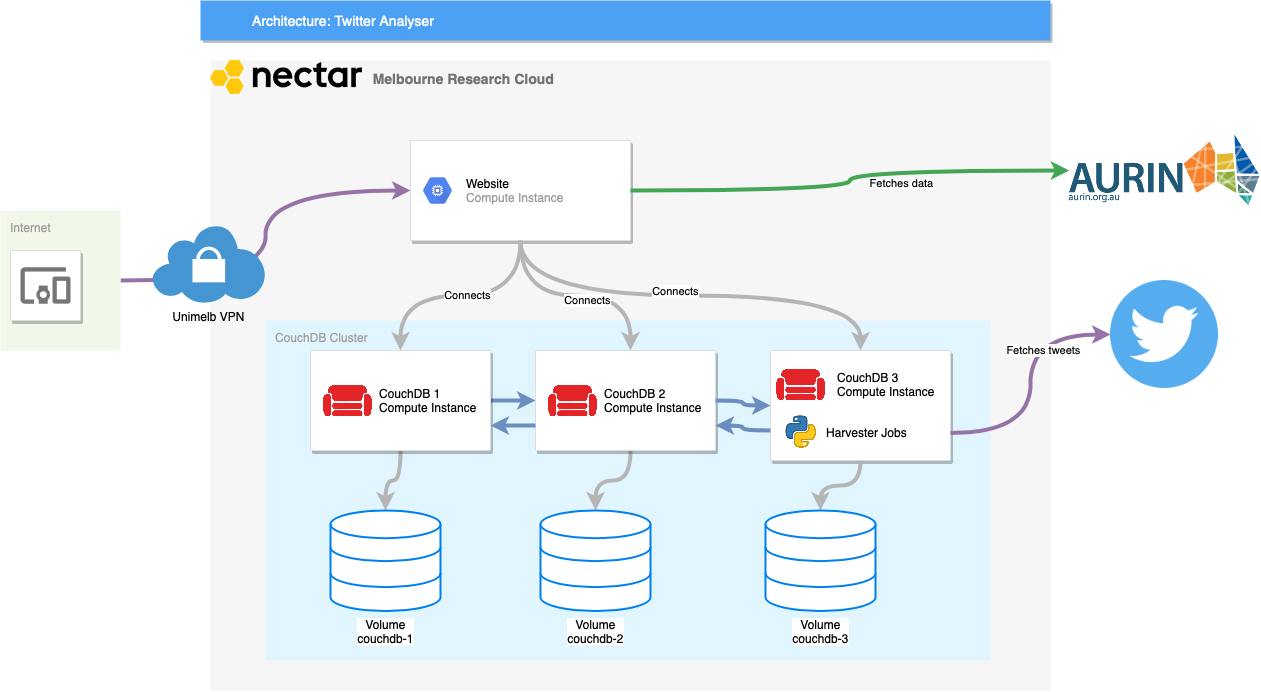

The diagram above was exported from draw.io. Its source (the exported page's mxGraphModel, read from the mxfile embedded in the PNG):
<mxGraphModel dx="2564" dy="926" grid="1" gridSize="10" guides="1" tooltips="1" connect="1" arrows="1" fold="1" page="1" pageScale="1" pageWidth="1169" pageHeight="827" background="#ffffff" math="0" shadow="0">
  <root>
    <mxCell id="0" />
    <mxCell id="1" parent="0" />
    <mxCell id="wW9xpEQ1DlT9iC7I6npK-84" value="&lt;b&gt;&amp;nbsp; &amp;nbsp; &amp;nbsp; &amp;nbsp; &amp;nbsp; &amp;nbsp; &amp;nbsp; &amp;nbsp; &amp;nbsp; &amp;nbsp; &amp;nbsp; &amp;nbsp; &amp;nbsp; &amp;nbsp; &amp;nbsp;Melbourne Research Cloud&lt;/b&gt;" style="fillColor=#F6F6F6;strokeColor=none;shadow=0;gradientColor=none;fontSize=14;align=left;spacing=10;fontColor=#717171;9E9E9E;verticalAlign=top;spacingTop=-4;fontStyle=0;spacingLeft=40;html=1;" parent="1" vertex="1">
      <mxGeometry x="30" y="700" width="840" height="630" as="geometry" />
    </mxCell>
    <mxCell id="jPNteBs8KZ2E9fWacPhx-36" value="CouchDB Cluster" style="points=[[0,0,0],[0.25,0,0],[0.5,0,0],[0.75,0,0],[1,0,0],[1,0.25,0],[1,0.5,0],[1,0.75,0],[1,1,0],[0.75,1,0],[0.5,1,0],[0.25,1,0],[0,1,0],[0,0.75,0],[0,0.5,0],[0,0.25,0]];rounded=1;absoluteArcSize=1;arcSize=2;html=1;strokeColor=none;gradientColor=none;shadow=0;dashed=0;fontSize=12;fontColor=#9E9E9E;align=left;verticalAlign=top;spacing=10;spacingTop=-4;fillColor=#E1F5FE;" vertex="1" parent="1">
      <mxGeometry x="85" y="960" width="725" height="340" as="geometry" />
    </mxCell>
    <mxCell id="wW9xpEQ1DlT9iC7I6npK-86" value="Architecture: Twitter Analyser" style="fillColor=#4DA1F5;strokeColor=none;shadow=1;gradientColor=none;fontSize=14;align=left;spacingLeft=50;fontColor=#ffffff;html=1;" parent="1" vertex="1">
      <mxGeometry x="20" y="640" width="850" height="40" as="geometry" />
    </mxCell>
    <mxCell id="jPNteBs8KZ2E9fWacPhx-13" style="edgeStyle=orthogonalEdgeStyle;orthogonalLoop=1;jettySize=auto;html=1;fillColor=#e1d5e7;strokeColor=#9673a6;curved=1;strokeWidth=4;entryX=0;entryY=0.5;entryDx=0;entryDy=0;" edge="1" parent="1" source="wW9xpEQ1DlT9iC7I6npK-91" target="jPNteBs8KZ2E9fWacPhx-10">
      <mxGeometry relative="1" as="geometry" />
    </mxCell>
    <mxCell id="jPNteBs8KZ2E9fWacPhx-31" style="edgeStyle=orthogonalEdgeStyle;curved=1;orthogonalLoop=1;jettySize=auto;html=1;strokeColor=#B5B5B5;strokeWidth=4;fontFamily=Helvetica;" edge="1" parent="1" source="jPNteBs8KZ2E9fWacPhx-4" target="jPNteBs8KZ2E9fWacPhx-30">
      <mxGeometry relative="1" as="geometry" />
    </mxCell>
    <mxCell id="jPNteBs8KZ2E9fWacPhx-52" style="edgeStyle=orthogonalEdgeStyle;curved=1;orthogonalLoop=1;jettySize=auto;html=1;exitX=1;exitY=0.5;exitDx=0;exitDy=0;strokeColor=#6c8ebf;strokeWidth=4;fontFamily=Helvetica;fillColor=#dae8fc;" edge="1" parent="1" source="jPNteBs8KZ2E9fWacPhx-4" target="jPNteBs8KZ2E9fWacPhx-48">
      <mxGeometry relative="1" as="geometry" />
    </mxCell>
    <mxCell id="jPNteBs8KZ2E9fWacPhx-4" value="" style="strokeColor=#dddddd;shadow=1;strokeWidth=1;rounded=1;absoluteArcSize=1;arcSize=2;" vertex="1" parent="1">
      <mxGeometry x="130" y="990" width="180" height="100" as="geometry" />
    </mxCell>
    <mxCell id="jPNteBs8KZ2E9fWacPhx-5" value="&lt;font color=&quot;#000000&quot;&gt;CouchDB 1&lt;/font&gt;&lt;br&gt;Compute Instance" style="dashed=0;connectable=0;html=1;shape=mxgraph.gcp2.hexIcon;prIcon=compute_engine;part=1;labelPosition=right;verticalLabelPosition=middle;align=left;verticalAlign=middle;spacingLeft=5;fontSize=12;spacing=15;" vertex="1" parent="jPNteBs8KZ2E9fWacPhx-4">
      <mxGeometry y="0.5" width="44" height="39" relative="1" as="geometry">
        <mxPoint x="5" y="-19.5" as="offset" />
      </mxGeometry>
    </mxCell>
    <mxCell id="jPNteBs8KZ2E9fWacPhx-47" value="" style="shape=image;imageAspect=0;aspect=fixed;verticalLabelPosition=bottom;verticalAlign=top;fontFamily=Helvetica;image=https://couchdb.apache.org/image/couch@2x.png;spacing=-23;spacingBottom=0;" vertex="1" parent="jPNteBs8KZ2E9fWacPhx-4">
      <mxGeometry x="9" y="26.18181818181818" width="57.127272727272725" height="63.63636363636363" as="geometry" />
    </mxCell>
    <mxCell id="jPNteBs8KZ2E9fWacPhx-8" value="" style="strokeColor=#dddddd;shadow=1;strokeWidth=1;rounded=1;absoluteArcSize=1;arcSize=2;" vertex="1" parent="1">
      <mxGeometry x="590" y="990" width="180" height="110" as="geometry" />
    </mxCell>
    <mxCell id="jPNteBs8KZ2E9fWacPhx-9" value="&lt;font color=&quot;#000000&quot;&gt;CouchDB 3&lt;/font&gt;&lt;br&gt;Compute Instance" style="dashed=0;connectable=0;html=1;shape=mxgraph.gcp2.hexIcon;prIcon=compute_engine;part=1;labelPosition=right;verticalLabelPosition=middle;align=left;verticalAlign=middle;spacingLeft=5;fontSize=12;spacing=17;" vertex="1" parent="jPNteBs8KZ2E9fWacPhx-8">
      <mxGeometry y="0.5" width="40" height="39.5" relative="1" as="geometry">
        <mxPoint x="5" y="-40.5" as="offset" />
      </mxGeometry>
    </mxCell>
    <mxCell id="jPNteBs8KZ2E9fWacPhx-23" value="Harvester Jobs" style="shape=image;html=1;verticalAlign=middle;verticalLabelPosition=middle;labelBackgroundColor=#ffffff;imageAspect=0;aspect=fixed;image=https://cdn3.iconfinder.com/data/icons/logos-and-brands-adobe/512/267_Python-128.png;labelPosition=right;align=left;spacingRight=7;spacing=9;" vertex="1" parent="jPNteBs8KZ2E9fWacPhx-8">
      <mxGeometry x="14.210526315789473" y="64.16666666666666" width="33" height="34.83333333333333" as="geometry" />
    </mxCell>
    <mxCell id="jPNteBs8KZ2E9fWacPhx-57" value="" style="shape=image;imageAspect=0;aspect=fixed;verticalLabelPosition=bottom;verticalAlign=top;fontFamily=Helvetica;image=https://couchdb.apache.org/image/couch@2x.png;spacing=-23;spacingBottom=0;" vertex="1" parent="jPNteBs8KZ2E9fWacPhx-8">
      <mxGeometry x="2.1499999999999773" y="10.001818181817953" width="57.127272727272725" height="63.63636363636363" as="geometry" />
    </mxCell>
    <mxCell id="jPNteBs8KZ2E9fWacPhx-15" style="edgeStyle=orthogonalEdgeStyle;curved=1;orthogonalLoop=1;jettySize=auto;html=1;strokeWidth=4;strokeColor=#B5B5B5;" edge="1" parent="1" source="jPNteBs8KZ2E9fWacPhx-10" target="jPNteBs8KZ2E9fWacPhx-4">
      <mxGeometry relative="1" as="geometry" />
    </mxCell>
    <mxCell id="jPNteBs8KZ2E9fWacPhx-19" value="Connects" style="edgeLabel;html=1;align=center;verticalAlign=middle;resizable=0;points=[];" vertex="1" connectable="0" parent="jPNteBs8KZ2E9fWacPhx-15">
      <mxGeometry x="-0.0568" y="-1" relative="1" as="geometry">
        <mxPoint as="offset" />
      </mxGeometry>
    </mxCell>
    <mxCell id="jPNteBs8KZ2E9fWacPhx-10" value="" style="strokeColor=#dddddd;shadow=1;strokeWidth=1;rounded=1;absoluteArcSize=1;arcSize=2;" vertex="1" parent="1">
      <mxGeometry x="230" y="780" width="220" height="100" as="geometry" />
    </mxCell>
    <mxCell id="jPNteBs8KZ2E9fWacPhx-11" value="&lt;font color=&quot;#000000&quot;&gt;Website&lt;/font&gt;&lt;br&gt;Compute Instance" style="dashed=0;connectable=0;html=1;fillColor=#5184F3;strokeColor=none;shape=mxgraph.gcp2.hexIcon;prIcon=compute_engine;part=1;labelPosition=right;verticalLabelPosition=middle;align=left;verticalAlign=middle;spacingLeft=5;fontColor=#999999;fontSize=12;" vertex="1" parent="jPNteBs8KZ2E9fWacPhx-10">
      <mxGeometry y="0.5" width="44" height="39" relative="1" as="geometry">
        <mxPoint x="5" y="-19.5" as="offset" />
      </mxGeometry>
    </mxCell>
    <mxCell id="jPNteBs8KZ2E9fWacPhx-14" value="" style="group" vertex="1" connectable="0" parent="1">
      <mxGeometry x="-180" y="850" width="120" height="140" as="geometry" />
    </mxCell>
    <mxCell id="wW9xpEQ1DlT9iC7I6npK-91" value="Internet" style="rounded=1;absoluteArcSize=1;arcSize=2;html=1;strokeColor=none;gradientColor=none;shadow=0;dashed=0;fontSize=12;fontColor=#9E9E9E;align=left;verticalAlign=top;spacing=10;spacingTop=-4;fillColor=#F1F8E9;" parent="jPNteBs8KZ2E9fWacPhx-14" vertex="1">
      <mxGeometry width="120" height="140" as="geometry" />
    </mxCell>
    <mxCell id="wW9xpEQ1DlT9iC7I6npK-100" value="" style="strokeColor=#dddddd;fillColor=#ffffff;shadow=1;strokeWidth=1;rounded=1;absoluteArcSize=1;arcSize=2;labelPosition=center;verticalLabelPosition=middle;align=center;verticalAlign=bottom;spacingLeft=0;fontColor=#999999;fontSize=12;whiteSpace=wrap;spacingBottom=2;html=1;" parent="jPNteBs8KZ2E9fWacPhx-14" vertex="1">
      <mxGeometry x="10" y="40" width="70" height="70" as="geometry" />
    </mxCell>
    <mxCell id="wW9xpEQ1DlT9iC7I6npK-101" value="" style="dashed=0;connectable=0;html=1;fillColor=#757575;strokeColor=none;shape=mxgraph.gcp2.mobile_devices;part=1;" parent="wW9xpEQ1DlT9iC7I6npK-100" vertex="1">
      <mxGeometry x="0.5" width="50" height="36.5" relative="1" as="geometry">
        <mxPoint x="-25" y="16.75" as="offset" />
      </mxGeometry>
    </mxCell>
    <mxCell id="jPNteBs8KZ2E9fWacPhx-16" style="edgeStyle=orthogonalEdgeStyle;curved=1;orthogonalLoop=1;jettySize=auto;html=1;strokeWidth=4;exitX=0.5;exitY=1;exitDx=0;exitDy=0;entryX=0.5;entryY=0;entryDx=0;entryDy=0;strokeColor=#B5B5B5;" edge="1" parent="1" source="jPNteBs8KZ2E9fWacPhx-10">
      <mxGeometry relative="1" as="geometry">
        <mxPoint x="520" y="890" as="sourcePoint" />
        <mxPoint x="450" y="990" as="targetPoint" />
      </mxGeometry>
    </mxCell>
    <mxCell id="jPNteBs8KZ2E9fWacPhx-20" value="Connects" style="edgeLabel;html=1;align=center;verticalAlign=middle;resizable=0;points=[];" vertex="1" connectable="0" parent="jPNteBs8KZ2E9fWacPhx-16">
      <mxGeometry x="0.1059" y="-4" relative="1" as="geometry">
        <mxPoint as="offset" />
      </mxGeometry>
    </mxCell>
    <mxCell id="jPNteBs8KZ2E9fWacPhx-17" style="edgeStyle=orthogonalEdgeStyle;curved=1;orthogonalLoop=1;jettySize=auto;html=1;strokeWidth=4;exitX=0.5;exitY=1;exitDx=0;exitDy=0;strokeColor=#B5B5B5;" edge="1" parent="1" source="jPNteBs8KZ2E9fWacPhx-10" target="jPNteBs8KZ2E9fWacPhx-8">
      <mxGeometry relative="1" as="geometry">
        <mxPoint x="320" y="850" as="sourcePoint" />
        <mxPoint x="450" y="1000" as="targetPoint" />
      </mxGeometry>
    </mxCell>
    <mxCell id="jPNteBs8KZ2E9fWacPhx-21" value="Connects" style="edgeLabel;html=1;align=center;verticalAlign=middle;resizable=0;points=[];" vertex="1" connectable="0" parent="jPNteBs8KZ2E9fWacPhx-17">
      <mxGeometry x="-0.0672" y="5" relative="1" as="geometry">
        <mxPoint as="offset" />
      </mxGeometry>
    </mxCell>
    <mxCell id="jPNteBs8KZ2E9fWacPhx-28" value="Unimelb VPN&lt;br&gt;" style="shadow=0;dashed=0;html=1;strokeColor=none;fillColor=#4495D1;labelPosition=center;verticalLabelPosition=bottom;verticalAlign=top;align=center;outlineConnect=0;shape=mxgraph.veeam.vpn;" vertex="1" parent="1">
      <mxGeometry x="-29" y="864.5" width="114" height="78" as="geometry" />
    </mxCell>
    <mxCell id="jPNteBs8KZ2E9fWacPhx-30" value="Volume&lt;br&gt;couchdb-1" style="html=1;verticalLabelPosition=bottom;align=center;labelBackgroundColor=#ffffff;verticalAlign=top;strokeWidth=2;strokeColor=#0080F0;shadow=0;dashed=0;shape=mxgraph.ios7.icons.data;fontFamily=Helvetica;" vertex="1" parent="1">
      <mxGeometry x="150" y="1150" width="110" height="100.55" as="geometry" />
    </mxCell>
    <mxCell id="jPNteBs8KZ2E9fWacPhx-32" style="edgeStyle=orthogonalEdgeStyle;curved=1;orthogonalLoop=1;jettySize=auto;html=1;strokeColor=#B5B5B5;strokeWidth=4;fontFamily=Helvetica;exitX=0.5;exitY=1;exitDx=0;exitDy=0;" edge="1" parent="1" target="jPNteBs8KZ2E9fWacPhx-33">
      <mxGeometry relative="1" as="geometry">
        <mxPoint x="450" y="1090" as="sourcePoint" />
      </mxGeometry>
    </mxCell>
    <mxCell id="jPNteBs8KZ2E9fWacPhx-33" value="Volume&lt;br&gt;couchdb-2" style="html=1;verticalLabelPosition=bottom;align=center;labelBackgroundColor=#ffffff;verticalAlign=top;strokeWidth=2;strokeColor=#0080F0;shadow=0;dashed=0;shape=mxgraph.ios7.icons.data;fontFamily=Helvetica;" vertex="1" parent="1">
      <mxGeometry x="360" y="1150" width="110" height="100.55" as="geometry" />
    </mxCell>
    <mxCell id="jPNteBs8KZ2E9fWacPhx-34" style="edgeStyle=orthogonalEdgeStyle;curved=1;orthogonalLoop=1;jettySize=auto;html=1;strokeColor=#B5B5B5;strokeWidth=4;fontFamily=Helvetica;exitX=0.5;exitY=1;exitDx=0;exitDy=0;" edge="1" parent="1" target="jPNteBs8KZ2E9fWacPhx-35" source="jPNteBs8KZ2E9fWacPhx-8">
      <mxGeometry relative="1" as="geometry">
        <mxPoint x="670" y="1120" as="sourcePoint" />
      </mxGeometry>
    </mxCell>
    <mxCell id="jPNteBs8KZ2E9fWacPhx-35" value="Volume&lt;br&gt;couchdb-3" style="html=1;verticalLabelPosition=bottom;align=center;labelBackgroundColor=#ffffff;verticalAlign=top;strokeWidth=2;strokeColor=#0080F0;shadow=0;dashed=0;shape=mxgraph.ios7.icons.data;fontFamily=Helvetica;" vertex="1" parent="1">
      <mxGeometry x="585" y="1150" width="110" height="100.55" as="geometry" />
    </mxCell>
    <mxCell id="jPNteBs8KZ2E9fWacPhx-37" value="" style="shape=image;html=1;verticalAlign=top;verticalLabelPosition=bottom;labelBackgroundColor=#ffffff;imageAspect=0;aspect=fixed;image=https://cdn3.iconfinder.com/data/icons/capsocial-round/500/twitter-128.png;fontFamily=Helvetica;" vertex="1" parent="1">
      <mxGeometry x="930" y="920" width="108" height="108" as="geometry" />
    </mxCell>
    <mxCell id="jPNteBs8KZ2E9fWacPhx-38" style="edgeStyle=orthogonalEdgeStyle;orthogonalLoop=1;jettySize=auto;html=1;fillColor=#e1d5e7;strokeColor=#9673a6;curved=1;strokeWidth=4;entryX=0;entryY=0.5;entryDx=0;entryDy=0;exitX=1;exitY=0.75;exitDx=0;exitDy=0;" edge="1" parent="1" source="jPNteBs8KZ2E9fWacPhx-8" target="jPNteBs8KZ2E9fWacPhx-37">
      <mxGeometry relative="1" as="geometry">
        <mxPoint x="789.9999999999995" y="875" as="sourcePoint" />
        <mxPoint x="1080" y="785" as="targetPoint" />
      </mxGeometry>
    </mxCell>
    <mxCell id="jPNteBs8KZ2E9fWacPhx-39" value="Fetches tweets" style="edgeLabel;html=1;align=center;verticalAlign=middle;resizable=0;points=[];fontFamily=Helvetica;" vertex="1" connectable="0" parent="jPNteBs8KZ2E9fWacPhx-38">
      <mxGeometry x="0.2673" y="-12" relative="1" as="geometry">
        <mxPoint as="offset" />
      </mxGeometry>
    </mxCell>
    <mxCell id="jPNteBs8KZ2E9fWacPhx-41" value="" style="shape=image;imageAspect=0;aspect=fixed;verticalLabelPosition=bottom;verticalAlign=top;fontFamily=Helvetica;image=https://nectar.org.au/wp-content/uploads/2015/10/nectardirectorate-logo.png;" vertex="1" parent="1">
      <mxGeometry x="30" y="700" width="152" height="34" as="geometry" />
    </mxCell>
    <mxCell id="jPNteBs8KZ2E9fWacPhx-42" value="" style="shape=image;imageAspect=0;aspect=fixed;verticalLabelPosition=bottom;verticalAlign=top;fontFamily=Helvetica;image=https://aurin.org.au/wp-content/uploads/2018/07/aurin-logo-400.png;" vertex="1" parent="1">
      <mxGeometry x="888.76" y="770" width="190.47" height="80" as="geometry" />
    </mxCell>
    <mxCell id="jPNteBs8KZ2E9fWacPhx-43" style="edgeStyle=orthogonalEdgeStyle;orthogonalLoop=1;jettySize=auto;html=1;fillColor=#e1d5e7;strokeColor=#44A654;curved=1;strokeWidth=4;entryX=0;entryY=0.5;entryDx=0;entryDy=0;exitX=1;exitY=0.5;exitDx=0;exitDy=0;" edge="1" parent="1" source="jPNteBs8KZ2E9fWacPhx-10" target="jPNteBs8KZ2E9fWacPhx-42">
      <mxGeometry relative="1" as="geometry">
        <mxPoint x="533.65" y="798.5" as="sourcePoint" />
        <mxPoint x="746.3099999999994" y="740" as="targetPoint" />
      </mxGeometry>
    </mxCell>
    <mxCell id="jPNteBs8KZ2E9fWacPhx-44" value="Fetches data" style="edgeLabel;html=1;align=center;verticalAlign=middle;resizable=0;points=[];fontFamily=Helvetica;" vertex="1" connectable="0" parent="jPNteBs8KZ2E9fWacPhx-43">
      <mxGeometry x="0.2673" y="-12" relative="1" as="geometry">
        <mxPoint as="offset" />
      </mxGeometry>
    </mxCell>
    <mxCell id="jPNteBs8KZ2E9fWacPhx-48" value="" style="strokeColor=#dddddd;shadow=1;strokeWidth=1;rounded=1;absoluteArcSize=1;arcSize=2;" vertex="1" parent="1">
      <mxGeometry x="355" y="990" width="180" height="100" as="geometry" />
    </mxCell>
    <mxCell id="jPNteBs8KZ2E9fWacPhx-49" value="&lt;font color=&quot;#000000&quot;&gt;CouchDB 2&lt;/font&gt;&lt;br&gt;Compute Instance" style="dashed=0;connectable=0;html=1;shape=mxgraph.gcp2.hexIcon;prIcon=compute_engine;part=1;labelPosition=right;verticalLabelPosition=middle;align=left;verticalAlign=middle;spacingLeft=5;fontSize=12;spacing=15;" vertex="1" parent="jPNteBs8KZ2E9fWacPhx-48">
      <mxGeometry y="0.5" width="44" height="39" relative="1" as="geometry">
        <mxPoint x="5" y="-19.5" as="offset" />
      </mxGeometry>
    </mxCell>
    <mxCell id="jPNteBs8KZ2E9fWacPhx-50" value="" style="shape=image;imageAspect=0;aspect=fixed;verticalLabelPosition=bottom;verticalAlign=top;fontFamily=Helvetica;image=https://couchdb.apache.org/image/couch@2x.png;spacing=-23;spacingBottom=0;" vertex="1" parent="jPNteBs8KZ2E9fWacPhx-48">
      <mxGeometry x="9" y="26.18181818181818" width="57.127272727272725" height="63.63636363636363" as="geometry" />
    </mxCell>
    <mxCell id="jPNteBs8KZ2E9fWacPhx-54" style="edgeStyle=orthogonalEdgeStyle;curved=1;orthogonalLoop=1;jettySize=auto;html=1;exitX=1;exitY=0.5;exitDx=0;exitDy=0;entryX=0;entryY=0.5;entryDx=0;entryDy=0;strokeColor=#6c8ebf;strokeWidth=4;fontFamily=Helvetica;fillColor=#dae8fc;" edge="1" parent="1" source="jPNteBs8KZ2E9fWacPhx-48" target="jPNteBs8KZ2E9fWacPhx-8">
      <mxGeometry relative="1" as="geometry">
        <mxPoint x="531" y="1142" as="sourcePoint" />
        <mxPoint x="584.9999999999995" y="1150" as="targetPoint" />
      </mxGeometry>
    </mxCell>
    <mxCell id="jPNteBs8KZ2E9fWacPhx-55" style="edgeStyle=orthogonalEdgeStyle;curved=1;orthogonalLoop=1;jettySize=auto;html=1;exitX=0;exitY=0.75;exitDx=0;exitDy=0;entryX=1;entryY=0.75;entryDx=0;entryDy=0;strokeColor=#6c8ebf;strokeWidth=4;fontFamily=Helvetica;fillColor=#dae8fc;" edge="1" parent="1" source="jPNteBs8KZ2E9fWacPhx-48" target="jPNteBs8KZ2E9fWacPhx-4">
      <mxGeometry relative="1" as="geometry">
        <mxPoint x="330" y="1004.94" as="sourcePoint" />
        <mxPoint x="385" y="1009.94" as="targetPoint" />
      </mxGeometry>
    </mxCell>
    <mxCell id="jPNteBs8KZ2E9fWacPhx-56" style="edgeStyle=orthogonalEdgeStyle;curved=1;orthogonalLoop=1;jettySize=auto;html=1;exitX=0;exitY=0.75;exitDx=0;exitDy=0;entryX=1;entryY=0.75;entryDx=0;entryDy=0;strokeColor=#6c8ebf;strokeWidth=4;fontFamily=Helvetica;fillColor=#dae8fc;" edge="1" parent="1" target="jPNteBs8KZ2E9fWacPhx-48">
      <mxGeometry relative="1" as="geometry">
        <mxPoint x="590" y="1070" as="sourcePoint" />
        <mxPoint x="545" y="1070" as="targetPoint" />
      </mxGeometry>
    </mxCell>
  </root>
</mxGraphModel>